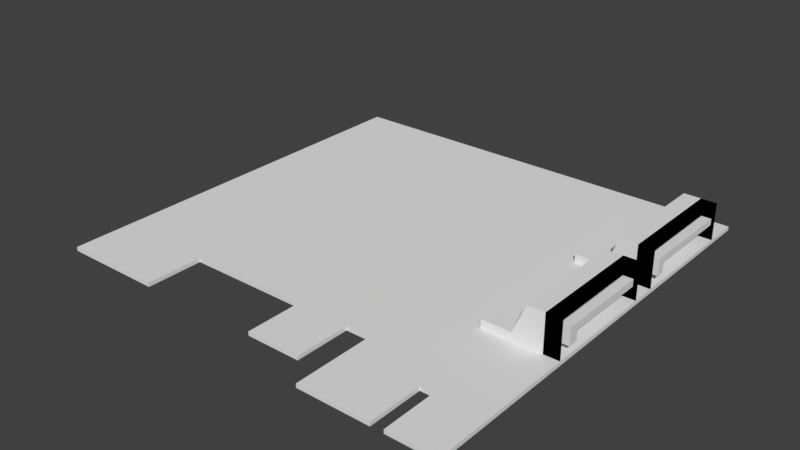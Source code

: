 # Source: RAID.blend  (saved by Blender 2.78.0; exported with 4.5.12 LTS)
import bpy
from mathutils import Matrix  # noqa: F401  (used for matrix-valued properties, if any)

bpy.ops.wm.read_factory_settings(use_empty=True)
scene = bpy.context.scene
scene.name = 'Scene'

# ---- collections
col_collection_1 = bpy.data.collections.new('Collection 1'); scene.collection.children.link(col_collection_1)

# ---- world
world_world = bpy.data.worlds.new('World'); scene.world = world_world
world_world.color = (0.05088, 0.05088, 0.05088)
world_world.use_sun_shadow = False
world_world.sun_shadow_jitter_overblur = 0.0
world_world.cycles.sampling_method = 'MANUAL'

# ---- meshes
me_cube = bpy.data.meshes.new('Cube')
me_cube.from_pydata([(-1.658, -2.184, -1.0), (-1.658, -2.184, 1.0), (-1.658, 1.203, -1.0), (-1.658, 1.203, 1.0), (2.459, -2.184, -1.0), (2.459, -2.184, 1.0), (2.459, 1.203, -1.0), (2.459, 1.203, 1.0), (0.4486, 1.203, -1.0), (0.4486, 1.203, 1.0), (0.4486, -2.184, -1.0), (0.4486, -2.184, 1.0), (0.9632, 1.203, 1.0), (0.9632, -2.184, -1.0), (0.9632, 1.203, -1.0), (0.9632, -2.184, 1.0), (-0.7004, 1.203, -1.0), (-0.7004, -2.184, 1.0), (-0.7004, 1.203, 1.0), (-0.7004, -2.184, -1.0), (1.192, 1.203, 1.0), (1.192, -2.184, -1.0), (1.192, 1.203, -1.0), (1.192, -2.184, 1.0), (1.875, 1.203, 1.0), (1.875, -2.184, -1.0), (1.875, 1.203, -1.0), (1.875, -2.184, 1.0), (1.996, 1.203, 1.0), (1.996, -2.184, -1.0), (1.996, 1.203, -1.0), (1.996, -2.184, 1.0), (-1.658, -2.724, -1.0), (-1.658, -2.724, 1.0), (-0.7004, -2.724, 1.0), (-0.7004, -2.724, -1.0), (0.9632, -2.708, 1.0), (0.4486, -2.708, 1.0), (0.4486, -2.708, -1.0), (0.9632, -2.708, -1.0), (2.459, -2.433, 1.0), (2.459, -2.433, -1.0), (1.996, -2.433, -1.0), (1.875, -2.433, 1.0), (1.192, -2.433, 1.0), (1.192, -2.433, -1.0), (1.875, -2.433, -1.0), (1.996, -2.433, 1.0), (2.459, -2.957, 1.0), (2.459, -2.957, -1.0), (1.996, -2.957, -1.0), (1.875, -2.957, 1.0), (1.192, -2.957, 1.0), (1.192, -2.957, -1.0), (1.875, -2.957, -1.0), (1.996, -2.957, 1.0), (-1.658, -0.4571, -1.0), (-1.658, -0.4571, 1.0), (2.459, -0.4571, -1.0), (2.459, -0.4571, 1.0), (0.4486, -0.4571, 1.0), (0.4486, -0.4571, -1.0), (0.9632, -0.4571, 1.0), (0.9632, -0.4571, -1.0), (-0.7004, -0.4571, -1.0), (-0.7004, -0.4571, 1.0), (1.192, -0.4571, 1.0), (1.192, -0.4571, -1.0), (1.875, -0.4571, 1.0), (1.875, -0.4571, -1.0), (1.996, -0.4571, 1.0), (1.996, -0.4571, -1.0), (-1.658, -1.553, -1.0), (2.459, -1.553, 1.0), (0.4486, -1.553, 1.0), (0.4486, -1.553, -1.0), (0.9632, -1.553, 1.0), (0.9632, -1.553, -1.0), (-0.7004, -1.553, -1.0), (-0.7004, -1.553, 1.0), (1.192, -1.553, 1.0), (1.192, -1.553, -1.0), (1.875, -1.553, 1.0), (1.875, -1.553, -1.0), (1.996, -1.553, 1.0), (1.996, -1.553, -1.0), (-1.658, -1.553, 1.0), (2.459, -1.553, -1.0), (-1.658, -0.2222, 1.0), (2.459, -0.2222, -1.0), (-1.658, -0.2222, -1.0), (2.459, -0.2222, 1.0), (0.4486, -0.2222, 1.0), (0.4486, -0.2222, -1.0), (0.9632, -0.2222, 1.0), (0.9632, -0.2222, -1.0), (-0.7004, -0.2222, -1.0), (-0.7004, -0.2222, 1.0), (1.192, -0.2222, 1.0), (1.192, -0.2222, -1.0), (1.875, -0.2222, 1.0), (1.875, -0.2222, -1.0), (1.996, -0.2222, 1.0), (1.996, -0.2222, -1.0), (-1.658, 0.8679, 1.0), (2.459, 0.8679, -1.0), (-1.658, 0.8679, -1.0), (2.459, 0.8679, 1.0), (0.4486, 0.8679, 1.0), (0.4486, 0.8679, -1.0), (0.9632, 0.8679, 1.0), (0.9632, 0.8679, -1.0), (-0.7004, 0.8679, -1.0), (-0.7004, 0.8679, 1.0), (1.192, 0.8679, 1.0), (1.192, 0.8679, -1.0), (1.875, 0.8679, 1.0), (1.875, 0.8679, -1.0), (1.996, 0.8679, 1.0), (1.996, 0.8679, -1.0), (1.75, 1.203, -1.0), (1.75, -2.184, 1.0), (1.75, 1.203, 1.0), (1.75, -2.184, -1.0), (1.75, -2.433, 1.0), (1.75, -2.433, -1.0), (1.75, -2.957, 1.0), (1.75, -2.957, -1.0), (1.75, -0.4571, -1.0), (1.75, -0.4571, 1.0), (1.75, -1.553, -1.0), (1.75, -1.553, 1.0), (1.75, -0.2222, 1.0), (1.75, -0.2222, -1.0), (1.75, 0.8679, -1.0), (1.75, 0.8679, 1.0), (2.15, -0.4571, 20.2), (2.459, -0.4571, 20.2), (2.028, -0.4571, 5.005), (1.75, -0.4571, 5.005), (2.459, -1.553, 20.2), (2.028, -1.553, 5.005), (2.15, -1.553, 20.2), (1.75, -1.553, 5.005), (2.459, 0.8679, 20.2), (2.459, -0.2222, 20.2), (2.028, 0.8679, 5.005), (2.028, -0.2222, 5.005), (2.15, 0.8679, 20.2), (2.15, -0.2222, 20.2), (1.75, -0.2222, 5.005), (1.75, 0.8679, 5.005), (2.459, -0.4571, 13.62), (2.097, -0.4571, 13.62), (1.975, -1.553, 3.632), (1.75, -1.553, 3.632), (2.459, -1.553, 13.62), (1.975, -0.4571, 3.632), (2.097, -1.553, 13.62), (1.75, -0.4571, 3.632), (2.459, -0.4571, 10.05), (1.75, -1.553, 2.888), (2.459, -1.553, 10.05), (2.069, -1.553, 10.05), (2.069, -0.4571, 10.05), (1.947, -1.553, 2.888), (1.947, -0.4571, 2.888), (1.75, -0.4571, 2.888), (-1.658, -1.342, 1.0), (2.459, -1.342, -1.0), (-1.658, -1.342, -1.0), (2.459, -1.342, 1.0), (0.4486, -1.342, 1.0), (0.4486, -1.342, -1.0), (0.9632, -1.342, 1.0), (0.9632, -1.342, -1.0), (-0.7004, -1.342, -1.0), (-0.7004, -1.342, 1.0), (1.192, -1.342, 1.0), (1.192, -1.342, -1.0), (1.875, -1.342, -1.0), (1.996, -1.342, -1.0), (1.75, -1.342, 1.0), (1.75, -1.342, -1.0), (2.459, -1.342, 20.2), (2.028, -1.342, 5.005), (2.15, -1.342, 20.2), (1.75, -1.342, 5.005), (1.75, -1.342, 3.632), (2.459, -1.342, 13.62), (2.459, -1.342, 10.05), (1.75, -1.342, 2.888), (-1.658, -1.441, -1.0), (2.459, -1.441, 1.0), (0.4486, -1.441, 1.0), (0.4486, -1.441, -1.0), (0.9632, -1.441, 1.0), (0.9632, -1.441, -1.0), (-0.7004, -1.441, -1.0), (-0.7004, -1.441, 1.0), (1.192, -1.441, 1.0), (1.192, -1.441, -1.0), (1.875, -1.441, -1.0), (1.996, -1.441, -1.0), (1.75, -1.441, 1.0), (1.75, -1.441, -1.0), (2.459, -1.441, 20.2), (2.028, -1.441, 5.005), (2.15, -1.441, 20.2), (1.75, -1.441, 5.005), (2.459, -1.441, 13.62), (2.459, -1.441, 10.05), (-1.658, -1.441, 1.0), (2.459, -1.441, -1.0), (1.75, -1.441, 3.632), (1.75, -1.441, 2.888), (2.459, -0.4571, 4.961), (1.75, -1.553, 1.826), (2.459, -1.553, 4.961), (2.028, -1.553, 4.961), (2.028, -0.4571, 4.961), (1.906, -1.553, 1.826), (1.906, -0.4571, 1.826), (1.75, -0.4571, 1.826), (1.75, -1.342, 1.826), (2.459, -1.342, 4.961), (2.459, -1.441, 4.961), (1.75, -1.441, 1.826), (-1.658, -0.5395, 1.0), (2.459, -0.5395, -1.0), (1.75, -0.5395, 3.632), (1.75, -0.5395, 2.888), (-1.658, -0.5395, -1.0), (2.459, -0.5395, 1.0), (0.4486, -0.5395, 1.0), (0.4486, -0.5395, -1.0), (0.9632, -0.5395, 1.0), (0.9632, -0.5395, -1.0), (-0.7004, -0.5395, -1.0), (-0.7004, -0.5395, 1.0), (1.192, -0.5395, 1.0), (1.192, -0.5395, -1.0), (1.875, -0.5395, -1.0), (1.996, -0.5395, -1.0), (1.75, -0.5395, 1.0), (1.75, -0.5395, -1.0), (2.459, -0.5395, 20.2), (2.028, -0.5395, 5.005), (2.15, -0.5395, 20.2), (1.75, -0.5395, 5.005), (2.459, -0.5395, 13.62), (2.459, -0.5395, 10.05), (1.75, -0.5395, 1.826), (-1.658, -0.1218, -1.0), (2.459, -0.1218, 1.0), (0.4486, -0.1218, 1.0), (0.4486, -0.1218, -1.0), (0.9632, -0.1218, 1.0), (0.9632, -0.1218, -1.0), (-0.7004, -0.1218, -1.0), (-0.7004, -0.1218, 1.0), (1.192, -0.1218, 1.0), (1.192, -0.1218, -1.0), (1.875, -0.1218, -1.0), (1.996, -0.1218, -1.0), (-1.658, -0.1218, 1.0), (2.459, -0.1218, -1.0), (1.75, -0.1218, -1.0), (1.75, -0.1218, 1.0), (2.459, -0.1218, 20.2), (2.028, -0.1218, 5.005), (2.15, -0.1218, 20.2), (1.75, -0.1218, 5.005), (-1.658, -0.03787, 1.0), (2.459, -0.03787, -1.0), (-1.658, -0.03787, -1.0), (2.459, -0.03787, 1.0), (0.4486, -0.03787, 1.0), (0.4486, -0.03787, -1.0), (0.9632, -0.03787, 1.0), (0.9632, -0.03787, -1.0), (-0.7004, -0.03787, -1.0), (-0.7004, -0.03787, 1.0), (1.192, -0.03787, 1.0), (1.192, -0.03787, -1.0), (1.875, -0.03787, -1.0), (1.996, -0.03787, -1.0), (1.75, -0.03787, -1.0), (1.75, -0.03787, 1.0), (2.459, -0.03787, 20.2), (2.028, -0.03787, 5.005), (2.15, -0.03787, 20.2), (1.75, -0.03787, 5.005), (-1.658, 0.7952, 1.0), (2.459, 0.7952, -1.0), (-1.658, 0.7952, -1.0), (2.459, 0.7952, 1.0), (0.4486, 0.7952, 1.0), (0.4486, 0.7952, -1.0), (0.9632, 0.7952, 1.0), (0.9632, 0.7952, -1.0), (-0.7004, 0.7952, -1.0), (-0.7004, 0.7952, 1.0), (1.192, 0.7952, 1.0), (1.192, 0.7952, -1.0), (1.875, 0.7952, -1.0), (1.996, 0.7952, -1.0), (1.75, 0.7952, -1.0), (1.75, 0.7952, 1.0), (2.459, 0.7952, 20.2), (2.028, 0.7952, 5.005), (2.15, 0.7952, 20.2), (1.75, 0.7952, 5.005), (2.459, 0.8679, 13.65), (2.097, 0.8679, 13.65), (2.097, -0.2222, 13.65), (1.976, -0.2222, 3.638), (1.976, 0.8679, 3.638), (2.459, -0.2222, 13.65), (1.75, 0.8679, 3.638), (1.75, -0.2222, 3.638), (2.459, -0.1218, 13.65), (1.75, -0.1218, 3.638), (1.75, -0.03787, 3.638), (2.459, -0.03787, 13.65), (1.75, 0.7952, 3.638), (2.459, 0.7952, 13.65), (2.459, 0.8679, 10.49), (1.95, -0.2222, 2.979), (2.072, 0.8679, 10.49), (2.072, -0.2222, 10.49), (1.95, 0.8679, 2.979), (2.459, -0.2222, 10.49), (1.75, 0.8679, 2.979), (1.75, -0.2222, 2.979), (2.459, -0.1218, 10.49), (1.75, -0.1218, 2.979), (1.75, -0.03787, 2.979), (2.459, -0.03787, 10.49), (1.75, 0.7952, 2.979), (2.459, 0.7952, 10.49), (2.459, 0.8679, 5.132), (1.908, -0.2222, 1.862), (2.029, 0.8679, 5.132), (2.029, -0.2222, 5.132), (1.908, 0.8679, 1.862), (2.459, -0.2222, 5.132), (1.75, 0.8679, 1.862), (1.75, -0.2222, 1.862), (2.459, -0.1218, 5.132), (1.75, -0.1218, 1.862), (1.75, -0.03787, 1.862), (2.459, -0.03787, 5.132), (1.75, 0.7952, 1.862), (2.31, -1.441, 1.0), (2.31, -1.553, 1.0), (2.31, -0.4571, 4.961), (2.31, -0.4571, 1.0), (2.31, -0.1218, 1.0), (2.31, -0.2222, 1.0), (2.31, 0.8679, 5.132), (2.31, 0.8679, 1.0), (2.31, -1.441, 20.2), (2.31, -1.553, 20.2), (2.31, -0.1218, 20.2), (2.31, -0.2222, 20.2), (2.31, -1.553, 4.961), (2.31, -0.2222, 13.65), (2.31, -0.4571, 20.2), (2.31, -0.4571, 13.62), (2.31, -1.553, 13.62), (2.31, -1.441, 13.62), (2.31, -0.4571, 10.05), (2.31, -1.553, 10.05), (2.31, -1.441, 10.05), (2.31, -0.5395, 1.0), (2.31, -1.342, 1.0), (2.31, -0.5395, 20.2), (2.31, -1.342, 20.2), (2.31, -0.5395, 13.62), (2.31, -1.342, 13.62), (2.31, -0.5395, 10.05), (2.31, -1.342, 10.05), (2.31, -1.342, 4.961), (2.31, -1.441, 4.961), (2.31, -0.5395, 4.961), (2.31, -0.03787, 1.0), (2.31, -0.03787, 20.2), (2.31, -0.1218, 13.65), (2.31, 0.7952, 1.0), (2.31, 0.7952, 20.2), (2.31, -0.03787, 13.65), (2.31, 0.8679, 20.2), (2.31, 0.7952, 13.65), (2.31, 0.8679, 13.65), (2.31, -0.2222, 10.49), (2.31, -0.1218, 10.49), (2.31, 0.7952, 10.49), (2.31, 0.8679, 10.49), (2.31, -0.2222, 5.132), (2.31, -0.1218, 5.132), (2.31, -0.03787, 5.132), (2.31, -0.03787, 10.49), (2.31, 0.7952, 5.132)], [], [(106, 104, 3, 2), (30, 28, 7, 6), (87, 73, 5, 4), (0, 19, 35, 32), (85, 87, 4, 29), (79, 86, 1, 17), (76, 74, 11, 15), (78, 75, 10, 19), (11, 10, 38, 37), (16, 18, 9, 8), (21, 23, 15, 13), (80, 76, 15, 23), (75, 77, 13, 10), (8, 9, 12, 14), (2, 3, 18, 16), (72, 78, 19, 0), (74, 79, 17, 11), (10, 11, 17, 19), (131, 80, 23, 121), (31, 27, 43, 47), (77, 81, 21, 13), (14, 12, 20, 22), (4, 5, 40, 41), (84, 82, 27, 31), (130, 83, 25, 123), (120, 122, 24, 26), (73, 84, 31, 5), (25, 29, 42, 46), (83, 85, 29, 25), (26, 24, 28, 30), (35, 34, 33, 32), (1, 0, 32, 33), (19, 17, 34, 35), (17, 1, 33, 34), (39, 36, 37, 38), (10, 13, 39, 38), (15, 11, 37, 36), (13, 15, 36, 39), (46, 43, 51, 54), (42, 47, 43, 46), (40, 47, 55, 48), (123, 25, 46, 125), (29, 4, 41, 42), (23, 21, 45, 44), (121, 23, 44, 124), (5, 31, 47, 40), (127, 126, 52, 53), (49, 48, 55, 50), (125, 46, 54, 127), (124, 44, 52, 126), (41, 40, 48, 49), (47, 42, 50, 55), (44, 45, 53, 52), (42, 41, 49, 50), (101, 103, 71, 69), (91, 102, 70, 59), (133, 101, 69, 128), (102, 100, 68, 70), (95, 99, 67, 63), (132, 98, 66, 129), (92, 97, 65, 60), (90, 96, 64, 56), (93, 95, 63, 61), (98, 94, 62, 66), (96, 93, 61, 64), (94, 92, 60, 62), (97, 88, 57, 65), (103, 89, 58, 71), (89, 91, 59, 58), (232, 228, 57, 56), (0, 1, 86, 72), (202, 203, 85, 83), (205, 202, 83, 130), (250, 251, 381, 379), (197, 201, 81, 77), (204, 200, 80, 131), (194, 199, 79, 74), (192, 198, 78, 72), (195, 197, 77, 75), (200, 196, 76, 80), (198, 195, 75, 78), (196, 194, 74, 76), (199, 212, 86, 79), (203, 213, 87, 85), (213, 193, 73, 87), (266, 254, 91, 89), (264, 266, 89, 103), (260, 265, 88, 97), (257, 255, 92, 94), (259, 256, 93, 96), (261, 257, 94, 98), (256, 258, 95, 93), (253, 259, 96, 90), (255, 260, 97, 92), (268, 261, 98, 132), (258, 262, 99, 95), (267, 263, 101, 133), (155, 154, 141, 143), (263, 264, 103, 101), (56, 57, 88, 90), (26, 30, 119, 117), (7, 28, 118, 107), (120, 26, 117, 134), (28, 24, 116, 118), (14, 22, 115, 111), (122, 20, 114, 135), (9, 18, 113, 108), (2, 16, 112, 106), (8, 14, 111, 109), (20, 12, 110, 114), (16, 8, 109, 112), (12, 9, 108, 110), (18, 3, 104, 113), (30, 6, 105, 119), (6, 7, 107, 105), (295, 293, 104, 106), (24, 122, 135, 116), (22, 120, 134, 115), (262, 267, 133, 99), (152, 153, 136, 137), (313, 314, 148, 144), (201, 205, 130, 81), (100, 132, 129, 68), (99, 133, 128, 67), (43, 124, 126, 51), (45, 125, 127, 53), (54, 51, 126, 127), (27, 121, 124, 43), (21, 123, 125, 45), (22, 20, 122, 120), (81, 130, 123, 21), (82, 131, 121, 27), (206, 208, 142, 140), (208, 207, 141, 142), (271, 270, 147, 149), (269, 271, 149, 145), (270, 272, 150, 147), (207, 209, 143, 141), (315, 318, 145, 149), (158, 156, 140, 142), (317, 319, 151, 146), (157, 159, 139, 138), (322, 320, 150, 272), (214, 155, 143, 209), (320, 316, 147, 150), (226, 211, 374, 384), (215, 161, 155, 214), (166, 167, 159, 157), (163, 162, 156, 158), (160, 164, 153, 152), (161, 165, 154, 155), (189, 250, 379, 380), (211, 210, 371, 374), (217, 221, 165, 161), (216, 220, 164, 160), (219, 218, 162, 163), (222, 223, 167, 166), (227, 217, 161, 215), (252, 224, 191, 231), (226, 225, 190, 211), (211, 190, 189, 210), (231, 191, 188, 230), (230, 188, 187, 249), (247, 249, 187, 185), (248, 247, 185, 186), (246, 248, 186, 184), (241, 245, 183, 179), (229, 233, 171, 169), (243, 229, 169, 181), (239, 228, 168, 177), (236, 234, 172, 174), (238, 235, 173, 176), (240, 236, 174, 178), (235, 237, 175, 173), (232, 238, 176, 170), (234, 239, 177, 172), (244, 240, 178, 182), (237, 241, 179, 175), (349, 335, 396, 400), (245, 242, 180, 183), (242, 243, 181, 180), (192, 212, 168, 170), (72, 86, 212, 192), (206, 140, 363, 362), (59, 216, 356, 357), (335, 321, 388, 396), (224, 227, 215, 191), (191, 215, 214, 188), (188, 214, 209, 187), (185, 187, 209, 207), (186, 185, 207, 208), (184, 186, 208, 206), (179, 183, 205, 201), (169, 171, 193, 213), (181, 169, 213, 203), (177, 168, 212, 199), (174, 172, 194, 196), (176, 173, 195, 198), (178, 174, 196, 200), (173, 175, 197, 195), (170, 176, 198, 192), (172, 177, 199, 194), (182, 178, 200, 204), (175, 179, 201, 197), (183, 180, 202, 205), (180, 181, 203, 202), (182, 204, 227, 224), (346, 91, 359, 399), (233, 59, 357, 375), (244, 182, 224, 252), (82, 84, 219, 221), (204, 131, 217, 227), (68, 129, 223, 222), (84, 73, 218, 219), (70, 68, 222, 220), (59, 70, 220, 216), (131, 82, 221, 217), (162, 218, 366, 373), (137, 246, 377, 368), (129, 244, 252, 223), (69, 71, 243, 242), (128, 69, 242, 245), (63, 67, 241, 237), (129, 66, 240, 244), (60, 65, 239, 234), (56, 64, 238, 232), (61, 63, 237, 235), (66, 62, 236, 240), (64, 61, 235, 238), (62, 60, 234, 236), (65, 57, 228, 239), (71, 58, 229, 243), (58, 59, 233, 229), (67, 128, 245, 241), (137, 136, 248, 246), (136, 138, 247, 248), (138, 139, 249, 247), (159, 230, 249, 139), (167, 231, 230, 159), (223, 252, 231, 167), (91, 254, 358, 359), (190, 251, 250, 189), (332, 346, 399, 395), (170, 168, 228, 232), (145, 318, 367, 365), (323, 322, 272, 292), (290, 292, 272, 270), (289, 291, 271, 269), (291, 290, 270, 271), (284, 287, 267, 262), (90, 88, 265, 253), (285, 286, 264, 263), (287, 285, 263, 267), (280, 284, 262, 258), (288, 283, 261, 268), (277, 282, 260, 255), (275, 281, 259, 253), (278, 280, 258, 256), (283, 279, 257, 261), (281, 278, 256, 259), (279, 277, 255, 257), (282, 273, 265, 260), (286, 274, 266, 264), (274, 276, 254, 266), (294, 296, 276, 274), (306, 294, 274, 286), (302, 293, 273, 282), (299, 297, 277, 279), (301, 298, 278, 281), (303, 299, 279, 283), (298, 300, 280, 278), (295, 301, 281, 275), (297, 302, 282, 277), (308, 303, 283, 288), (300, 304, 284, 280), (307, 305, 285, 287), (305, 306, 286, 285), (304, 307, 287, 284), (311, 310, 290, 291), (309, 311, 291, 289), (310, 312, 292, 290), (325, 323, 292, 312), (171, 233, 375, 376), (253, 265, 273, 275), (319, 325, 312, 151), (146, 151, 312, 310), (144, 148, 311, 309), (148, 146, 310, 311), (115, 134, 307, 304), (117, 119, 306, 305), (134, 117, 305, 307), (111, 115, 304, 300), (135, 114, 303, 308), (108, 113, 302, 297), (106, 112, 301, 295), (109, 111, 300, 298), (114, 110, 299, 303), (112, 109, 298, 301), (110, 108, 297, 299), (113, 104, 293, 302), (119, 105, 294, 306), (105, 107, 296, 294), (225, 226, 384, 383), (275, 273, 293, 295), (338, 340, 326, 324), (333, 339, 325, 319), (335, 338, 324, 321), (339, 337, 323, 325), (337, 336, 322, 323), (246, 184, 378, 377), (216, 160, 372, 356), (334, 328, 316, 320), (336, 334, 320, 322), (331, 333, 319, 317), (330, 332, 318, 315), (327, 329, 314, 313), (341, 343, 329, 327), (344, 346, 332, 330), (345, 347, 333, 331), (350, 348, 334, 336), (348, 342, 328, 334), (318, 332, 395, 367), (352, 349, 400, 401), (351, 350, 336, 337), (353, 351, 337, 339), (349, 352, 338, 335), (347, 353, 339, 333), (276, 296, 389, 386), (289, 269, 364, 387), (135, 308, 353, 347), (296, 107, 361, 389), (308, 288, 351, 353), (288, 268, 350, 351), (218, 73, 355, 366), (309, 289, 387, 390), (132, 100, 342, 348), (268, 132, 348, 350), (116, 135, 347, 345), (102, 91, 346, 344), (107, 118, 343, 341), (100, 102, 344, 342), (118, 116, 345, 343), (379, 369, 368, 377), (393, 394, 392, 390), (381, 372, 369, 379), (385, 356, 372, 381), (371, 380, 378, 362), (370, 371, 362, 363), (373, 374, 371, 370), (366, 384, 374, 373), (355, 354, 384, 366), (354, 376, 383, 384), (375, 357, 356, 385), (376, 375, 385, 383), (383, 385, 381, 382), (380, 379, 377, 378), (367, 388, 364, 365), (388, 391, 387, 364), (391, 393, 390, 387), (395, 396, 388, 367), (397, 398, 394, 393), (403, 360, 398, 397), (399, 400, 396, 395), (401, 403, 397, 402), (386, 389, 403, 401), (358, 386, 401, 400), (359, 358, 400, 399), (389, 361, 360, 403), (152, 137, 368, 369), (184, 206, 362, 378), (251, 190, 382, 381), (193, 171, 376, 354), (338, 352, 401, 402), (73, 193, 354, 355), (326, 340, 397, 393), (313, 144, 392, 394), (160, 152, 369, 372), (324, 326, 393, 391), (190, 225, 383, 382), (327, 313, 394, 398), (340, 338, 402, 397), (269, 145, 365, 364), (254, 276, 386, 358), (140, 156, 370, 363), (210, 189, 380, 371), (156, 162, 373, 370), (107, 341, 360, 361), (341, 327, 398, 360), (321, 324, 391, 388), (144, 309, 390, 392)])
_uv = me_cube.uv_layers.new(name='UVMap')
_uv.uv.foreach_set('vector', [0.4309, 0.43, 0.4352, 0.4277, 0.4357, 0.4289, 0.4313, 0.4304, 0.428, 0.437, 0.431, 0.4405, 0.4295, 0.4414, 0.4277, 0.4375, 0.4221, 0.4366, 0.4209, 0.4419, 0.4188, 0.4412, 0.4208, 0.4365, 0.4258, 0.426, 0.4241, 0.4274, 0.4243, 0.4259, 0.4252, 0.4256, 0.4222, 0.4354, 0.4221, 0.4366, 0.4208, 0.4365, 0.4206, 0.4353, 0.43, 0.3452, 0.3338, 0.3452, 0.3338, 0.2822, 0.43, 0.2822, 0.5972, 0.3452, 0.5455, 0.3452, 0.5455, 0.2822, 0.5972, 0.2822, 0.4253, 0.4286, 0.4235, 0.4312, 0.4217, 0.4299, 0.4241, 0.4274, 0.4177, 0.4255, 0.4217, 0.4299, 0.4202, 0.4298, 0.4167, 0.4265, 0.4306, 0.432, 0.436, 0.4326, 0.4343, 0.4369, 0.4296, 0.4342, 0.4205, 0.4325, 0.4148, 0.4304, 0.415, 0.4298, 0.4207, 0.4318, 0.6202, 0.3452, 0.5972, 0.3452, 0.5972, 0.2822, 0.6202, 0.2822, 0.4235, 0.4312, 0.4228, 0.4326, 0.4207, 0.4318, 0.4217, 0.4299, 0.4296, 0.4342, 0.4343, 0.4369, 0.4333, 0.4383, 0.4291, 0.4352, 0.4313, 0.4304, 0.4357, 0.4289, 0.436, 0.4326, 0.4306, 0.432, 0.4268, 0.4268, 0.4253, 0.4286, 0.4241, 0.4274, 0.4258, 0.426, 0.5455, 0.3452, 0.43, 0.3452, 0.43, 0.2822, 0.5455, 0.2822, 0.4217, 0.4299, 0.4177, 0.4255, 0.4204, 0.4226, 0.4241, 0.4274, 0.6763, 0.3452, 0.6202, 0.3452, 0.6202, 0.2822, 0.6763, 0.2822, 0.701, 0.2822, 0.6888, 0.2822, 0.6888, 0.2573, 0.701, 0.2573, 0.4228, 0.4326, 0.4226, 0.4332, 0.4205, 0.4325, 0.4207, 0.4318, 0.4291, 0.4352, 0.4333, 0.4383, 0.4329, 0.4388, 0.4288, 0.4356, 0.4208, 0.4365, 0.4188, 0.4412, 0.4182, 0.4409, 0.4203, 0.4365, 0.701, 0.3452, 0.6888, 0.3452, 0.6888, 0.2822, 0.701, 0.2822, 0.4223, 0.4348, 0.4223, 0.4351, 0.4206, 0.435, 0.4206, 0.4346, 0.4283, 0.4366, 0.4315, 0.4401, 0.4313, 0.4403, 0.4281, 0.4368, 0.7476, 0.3452, 0.701, 0.3452, 0.701, 0.2822, 0.7476, 0.2822, 0.4206, 0.435, 0.4206, 0.4353, 0.4199, 0.4353, 0.4198, 0.435, 0.4223, 0.4351, 0.4222, 0.4354, 0.4206, 0.4353, 0.4206, 0.435, 0.4281, 0.4368, 0.4313, 0.4403, 0.431, 0.4405, 0.428, 0.437, 0.4243, 0.4259, 0.4222, 0.4214, 0.4261, 0.4209, 0.4252, 0.4256, 0.4277, 0.4214, 0.4258, 0.426, 0.4252, 0.4256, 0.4261, 0.4209, 0.4241, 0.4274, 0.4204, 0.4226, 0.4222, 0.4214, 0.4243, 0.4259, 0.43, 0.2822, 0.3338, 0.2822, 0.3338, 0.2283, 0.43, 0.2283, 0.4198, 0.4304, 0.4157, 0.428, 0.4167, 0.4265, 0.4202, 0.4298, 0.4217, 0.4299, 0.4207, 0.4318, 0.4198, 0.4304, 0.4202, 0.4298, 0.5972, 0.2822, 0.5455, 0.2822, 0.5455, 0.2299, 0.5972, 0.2299, 0.4207, 0.4318, 0.415, 0.4298, 0.4157, 0.428, 0.4198, 0.4304, 0.4198, 0.435, 0.4148, 0.4368, 0.4142, 0.435, 0.4186, 0.4346, 0.4199, 0.4353, 0.4149, 0.4371, 0.4148, 0.4368, 0.4198, 0.435, 0.7476, 0.2573, 0.701, 0.2573, 0.701, 0.2051, 0.7476, 0.2051, 0.4206, 0.4346, 0.4206, 0.435, 0.4198, 0.435, 0.4199, 0.4346, 0.4206, 0.4353, 0.4208, 0.4365, 0.4203, 0.4365, 0.4199, 0.4353, 0.4148, 0.4304, 0.4205, 0.4325, 0.4196, 0.433, 0.4146, 0.431, 0.6763, 0.2822, 0.6202, 0.2822, 0.6202, 0.2573, 0.6763, 0.2573, 0.7476, 0.2822, 0.701, 0.2822, 0.701, 0.2573, 0.7476, 0.2573, 0.4186, 0.4344, 0.4142, 0.4347, 0.4142, 0.4326, 0.4186, 0.4336, 0.4195, 0.4367, 0.4165, 0.4398, 0.4154, 0.4384, 0.4193, 0.4363, 0.4199, 0.4346, 0.4198, 0.435, 0.4186, 0.4346, 0.4186, 0.4344, 0.6763, 0.2573, 0.6202, 0.2573, 0.6202, 0.2051, 0.6763, 0.2051, 0.4203, 0.4365, 0.4182, 0.4409, 0.4165, 0.4398, 0.4195, 0.4367, 0.4149, 0.4371, 0.4199, 0.4353, 0.4193, 0.4363, 0.4154, 0.4384, 0.4146, 0.431, 0.4196, 0.433, 0.4186, 0.4336, 0.4142, 0.4326, 0.4199, 0.4353, 0.4203, 0.4365, 0.4195, 0.4367, 0.4193, 0.4363, 0.4254, 0.4358, 0.4254, 0.4361, 0.4248, 0.436, 0.4249, 0.4357, 0.7476, 0.478, 0.701, 0.478, 0.701, 0.4546, 0.7476, 0.4546, 0.4255, 0.4356, 0.4254, 0.4358, 0.4249, 0.4357, 0.425, 0.4354, 0.701, 0.478, 0.6888, 0.478, 0.6888, 0.4546, 0.701, 0.4546, 0.4261, 0.4338, 0.4259, 0.4344, 0.4254, 0.4342, 0.4256, 0.4336, 0.6763, 0.478, 0.6202, 0.478, 0.6202, 0.4546, 0.6763, 0.4546, 0.5455, 0.478, 0.43, 0.478, 0.43, 0.4546, 0.5455, 0.4546, 0.4293, 0.4286, 0.428, 0.4304, 0.4275, 0.4301, 0.4288, 0.4283, 0.4266, 0.4327, 0.4261, 0.4338, 0.4256, 0.4336, 0.4261, 0.4325, 0.6202, 0.478, 0.5972, 0.478, 0.5972, 0.4546, 0.6202, 0.4546, 0.428, 0.4304, 0.4266, 0.4327, 0.4261, 0.4325, 0.4275, 0.4301, 0.5972, 0.478, 0.5455, 0.478, 0.5455, 0.4546, 0.5972, 0.4546, 0.43, 0.478, 0.3338, 0.478, 0.3338, 0.4546, 0.43, 0.4546, 0.4254, 0.4361, 0.4252, 0.4372, 0.4246, 0.4371, 0.4248, 0.436, 0.4252, 0.4372, 0.4251, 0.4423, 0.4244, 0.4423, 0.4246, 0.4371, 0.4287, 0.4282, 0.4323, 0.4242, 0.4324, 0.4244, 0.4288, 0.4283, 0.4258, 0.426, 0.4277, 0.4214, 0.4296, 0.4223, 0.4268, 0.4268, 0.4226, 0.4352, 0.4225, 0.4355, 0.4222, 0.4354, 0.4223, 0.4351, 0.4226, 0.4348, 0.4226, 0.4352, 0.4223, 0.4351, 0.4223, 0.4348, 0.266, 0.65, 0.2681, 0.5062, 0.2736, 0.5023, 0.2738, 0.6569, 0.4231, 0.4327, 0.4229, 0.4333, 0.4226, 0.4332, 0.4228, 0.4326, 0.6763, 0.3564, 0.6202, 0.3564, 0.6202, 0.3452, 0.6763, 0.3452, 0.5455, 0.3564, 0.43, 0.3564, 0.43, 0.3452, 0.5455, 0.3452, 0.4271, 0.4269, 0.4256, 0.4288, 0.4253, 0.4286, 0.4268, 0.4268, 0.4238, 0.4313, 0.4231, 0.4327, 0.4228, 0.4326, 0.4235, 0.4312, 0.6202, 0.3564, 0.5972, 0.3564, 0.5972, 0.3452, 0.6202, 0.3452, 0.4256, 0.4288, 0.4238, 0.4313, 0.4235, 0.4312, 0.4253, 0.4286, 0.5972, 0.3564, 0.5455, 0.3564, 0.5455, 0.3452, 0.5972, 0.3452, 0.43, 0.3564, 0.3338, 0.3564, 0.3338, 0.3452, 0.43, 0.3452, 0.4225, 0.4355, 0.4223, 0.4366, 0.4221, 0.4366, 0.4222, 0.4354, 0.4223, 0.4366, 0.4212, 0.4419, 0.4209, 0.4419, 0.4221, 0.4366, 0.4254, 0.4372, 0.4253, 0.4423, 0.4251, 0.4423, 0.4252, 0.4372, 0.4256, 0.4362, 0.4254, 0.4372, 0.4252, 0.4372, 0.4254, 0.4361, 0.43, 0.4881, 0.3338, 0.4881, 0.3338, 0.478, 0.43, 0.478, 0.5972, 0.4881, 0.5455, 0.4881, 0.5455, 0.478, 0.5972, 0.478, 0.4282, 0.4306, 0.4268, 0.4329, 0.4266, 0.4327, 0.428, 0.4304, 0.6202, 0.4881, 0.5972, 0.4881, 0.5972, 0.478, 0.6202, 0.478, 0.4268, 0.4329, 0.4263, 0.4339, 0.4261, 0.4338, 0.4266, 0.4327, 0.4295, 0.4288, 0.4282, 0.4306, 0.428, 0.4304, 0.4293, 0.4286, 0.5455, 0.4881, 0.43, 0.4881, 0.43, 0.478, 0.5455, 0.478, 0.6763, 0.4881, 0.6202, 0.4881, 0.6202, 0.478, 0.6763, 0.478, 0.4263, 0.4339, 0.4261, 0.4344, 0.4259, 0.4344, 0.4261, 0.4338, 0.4257, 0.4356, 0.4257, 0.4359, 0.4254, 0.4358, 0.4255, 0.4356, 0.3287, 0.09231, 0.3402, 0.09231, 0.3429, 0.1624, 0.3287, 0.1624, 0.4257, 0.4359, 0.4256, 0.4362, 0.4254, 0.4361, 0.4254, 0.4358, 0.4288, 0.4283, 0.4324, 0.4244, 0.4329, 0.4249, 0.4293, 0.4286, 0.4281, 0.4368, 0.428, 0.437, 0.4275, 0.4367, 0.4276, 0.4365, 0.7476, 0.6203, 0.701, 0.6203, 0.701, 0.5868, 0.7476, 0.5868, 0.4283, 0.4366, 0.4281, 0.4368, 0.4276, 0.4365, 0.4277, 0.4363, 0.701, 0.6203, 0.6888, 0.6203, 0.6888, 0.5868, 0.701, 0.5868, 0.4291, 0.4352, 0.4288, 0.4356, 0.4282, 0.4353, 0.4284, 0.4348, 0.6763, 0.6203, 0.6202, 0.6203, 0.6202, 0.5868, 0.6763, 0.5868, 0.5455, 0.6203, 0.43, 0.6203, 0.43, 0.5868, 0.5455, 0.5868, 0.4313, 0.4304, 0.4306, 0.432, 0.4299, 0.4317, 0.4309, 0.43, 0.4296, 0.4342, 0.4291, 0.4352, 0.4284, 0.4348, 0.4289, 0.4338, 0.6202, 0.6203, 0.5972, 0.6203, 0.5972, 0.5868, 0.6202, 0.5868, 0.4306, 0.432, 0.4296, 0.4342, 0.4289, 0.4338, 0.4299, 0.4317, 0.5972, 0.6203, 0.5455, 0.6203, 0.5455, 0.5868, 0.5972, 0.5868, 0.43, 0.6203, 0.3338, 0.6203, 0.3338, 0.5868, 0.43, 0.5868, 0.428, 0.437, 0.4277, 0.4375, 0.4273, 0.4375, 0.4275, 0.4367, 0.4277, 0.4375, 0.4295, 0.4414, 0.4286, 0.4417, 0.4273, 0.4375, 0.4308, 0.4299, 0.4351, 0.4276, 0.4352, 0.4277, 0.4309, 0.43, 0.6888, 0.6203, 0.6763, 0.6203, 0.6763, 0.5868, 0.6888, 0.5868, 0.4288, 0.4356, 0.4283, 0.4366, 0.4277, 0.4363, 0.4282, 0.4353, 0.4261, 0.4344, 0.4257, 0.4356, 0.4255, 0.4356, 0.4259, 0.4344, 0.2848, 0.6574, 0.3015, 0.658, 0.28, 0.9808, 0.2648, 0.9799, 0.141, 0.6779, 0.158, 0.678, 0.1471, 0.9999, 0.1318, 0.9995, 0.4229, 0.4333, 0.4226, 0.4348, 0.4223, 0.4348, 0.4226, 0.4332, 0.6888, 0.478, 0.6763, 0.478, 0.6763, 0.4546, 0.6888, 0.4546, 0.4259, 0.4344, 0.4255, 0.4356, 0.425, 0.4354, 0.4254, 0.4342, 0.6888, 0.2573, 0.6763, 0.2573, 0.6763, 0.2051, 0.6888, 0.2051, 0.4196, 0.433, 0.4199, 0.4346, 0.4186, 0.4344, 0.4186, 0.4336, 0.4186, 0.4346, 0.4142, 0.435, 0.4142, 0.4347, 0.4186, 0.4344, 0.6888, 0.2822, 0.6763, 0.2822, 0.6763, 0.2573, 0.6888, 0.2573, 0.4205, 0.4325, 0.4206, 0.4346, 0.4199, 0.4346, 0.4196, 0.433, 0.4288, 0.4356, 0.4329, 0.4388, 0.4315, 0.4401, 0.4283, 0.4366, 0.4226, 0.4332, 0.4223, 0.4348, 0.4206, 0.4346, 0.4205, 0.4325, 0.6888, 0.3452, 0.6763, 0.3452, 0.6763, 0.2822, 0.6888, 0.2822, 0.7476, 0.3564, 0.7164, 0.3564, 0.7164, 0.3452, 0.7476, 0.3452, 0.7164, 0.3564, 0.7042, 0.3564, 0.7042, 0.3452, 0.7164, 0.3452, 0.7164, 0.4881, 0.7042, 0.4881, 0.7042, 0.478, 0.7164, 0.478, 0.7476, 0.4881, 0.7164, 0.4881, 0.7164, 0.478, 0.7476, 0.478, 0.7042, 0.4881, 0.6763, 0.4881, 0.6763, 0.478, 0.7042, 0.478, 0.7042, 0.3564, 0.6763, 0.3564, 0.6763, 0.3452, 0.7042, 0.3452, 0.04609, 0.6803, 0.06385, 0.6798, 0.06754, 0.9997, 0.05244, 0.9999, 0.193, 0.6559, 0.2103, 0.6559, 0.2017, 0.9779, 0.1866, 0.9775, 0.1508, 0.1806, 0.1644, 0.1803, 0.1663, 0.2629, 0.1495, 0.2633, 0.3124, 0.1689, 0.3266, 0.1691, 0.3256, 0.2551, 0.3081, 0.2549, 0.0, 0.0, 0.0, 0.0, 0.0, 0.0, 0.0, 0.0, 0.0, 0.0, 0.0, 0.0, 0.0, 0.0, 0.0, 0.0, 0.006112, 0.1884, 0.01722, 0.1878, 0.02292, 0.255, 0.009234, 0.2556, 0.216, 0.267, 0.2247, 0.4888, 0.2174, 0.4891, 0.2124, 0.2583, 0.0, 0.0, 0.0, 0.0, 0.0, 0.0, 0.0, 0.0, 0.3148, 0.1223, 0.3271, 0.1225, 0.3266, 0.1691, 0.3124, 0.1689, 0.1879, 0.4901, 0.2059, 0.4895, 0.2103, 0.6559, 0.193, 0.6559, 0.284, 0.5022, 0.302, 0.5022, 0.3015, 0.658, 0.2848, 0.6574, 0.3287, 0.05432, 0.3387, 0.05432, 0.3402, 0.09231, 0.3287, 0.09231, 0.2322, 0.6503, 0.266, 0.65, 0.2738, 0.6569, 0.2295, 0.6587, 0.2247, 0.4888, 0.2285, 0.6496, 0.2229, 0.6559, 0.2174, 0.4891, 0.3287, 8.543e-05, 0.3367, 8.543e-05, 0.3387, 0.05432, 0.3287, 0.05432, 0.2848, 0.2522, 0.3082, 0.2522, 0.302, 0.5022, 0.284, 0.5022, 0.1765, 0.258, 0.1988, 0.2581, 0.2059, 0.4895, 0.1879, 0.4901, 0.3181, 0.05577, 0.3279, 0.05589, 0.3271, 0.1225, 0.3148, 0.1223, 0.0, 0.0, 0.0, 0.0, 0.0, 0.0, 0.0, 0.0, 0.0, 0.0, 0.0, 0.0, 0.0, 0.0, 0.0, 0.0, 0.216, 0.267, 0.2186, 0.2673, 0.2307, 0.4885, 0.2247, 0.4888, 0.2247, 0.4888, 0.2307, 0.4885, 0.2322, 0.6503, 0.2285, 0.6496, 0.0, 0.0, 0.0, 0.0, 0.0, 0.0, 0.0, 0.0, 0.0, 0.0, 0.0, 0.0, 0.0, 0.0, 0.0, 0.0, 0.7042, 0.4464, 0.6763, 0.4464, 0.6763, 0.3662, 0.7042, 0.3662, 0.7164, 0.4464, 0.7042, 0.4464, 0.7042, 0.3662, 0.7164, 0.3662, 0.7476, 0.4464, 0.7164, 0.4464, 0.7164, 0.3662, 0.7476, 0.3662, 0.4252, 0.4341, 0.4248, 0.4354, 0.4229, 0.4349, 0.4232, 0.4334, 0.4244, 0.4371, 0.4242, 0.4423, 0.4214, 0.442, 0.4226, 0.4367, 0.4246, 0.4359, 0.4244, 0.4371, 0.4226, 0.4367, 0.4228, 0.4355, 0.43, 0.4464, 0.3338, 0.4464, 0.3338, 0.3662, 0.43, 0.3662, 0.5972, 0.4464, 0.5455, 0.4464, 0.5455, 0.3662, 0.5972, 0.3662, 0.4273, 0.43, 0.4259, 0.4324, 0.424, 0.4315, 0.4258, 0.4289, 0.6202, 0.4464, 0.5972, 0.4464, 0.5972, 0.3662, 0.6202, 0.3662, 0.4259, 0.4324, 0.4254, 0.4336, 0.4234, 0.4328, 0.424, 0.4315, 0.4287, 0.4282, 0.4273, 0.43, 0.4258, 0.4289, 0.4273, 0.4271, 0.5455, 0.4464, 0.43, 0.4464, 0.43, 0.3662, 0.5455, 0.3662, 0.6763, 0.4464, 0.6202, 0.4464, 0.6202, 0.3662, 0.6763, 0.3662, 0.4254, 0.4336, 0.4252, 0.4341, 0.4232, 0.4334, 0.4234, 0.4328, 0.05458, 0.2941, 0.07558, 0.5227, 0.06825, 0.5233, 0.05098, 0.2851, 0.4248, 0.4354, 0.4247, 0.4357, 0.4228, 0.4352, 0.4229, 0.4349, 0.4247, 0.4357, 0.4246, 0.4359, 0.4228, 0.4355, 0.4228, 0.4352, 0.4271, 0.4269, 0.4298, 0.4225, 0.4301, 0.4226, 0.4273, 0.4271, 0.4268, 0.4268, 0.4296, 0.4223, 0.4298, 0.4225, 0.4271, 0.4269, 0.7476, 0.3564, 0.7476, 0.3452, 0.7325, 0.3452, 0.7325, 0.3564, 0.284, 0.003595, 0.2848, 0.2522, 0.2767, 0.2522, 0.2746, 0.003573, 0.07558, 0.5227, 0.08248, 0.6709, 0.07644, 0.6795, 0.06825, 0.5233, 0.0, 0.0, 0.0, 0.0, 0.0, 0.0, 0.0, 0.0, 0.0, 0.0, 0.0, 0.0, 0.0, 0.0, 0.0, 0.0, 0.0, 0.0, 0.0, 0.0, 0.0, 0.0, 0.0, 0.0, 0.7042, 0.3662, 0.6763, 0.3662, 0.6763, 0.3564, 0.7042, 0.3564, 0.7164, 0.3662, 0.7042, 0.3662, 0.7042, 0.3564, 0.7164, 0.3564, 0.7476, 0.3662, 0.7164, 0.3662, 0.7164, 0.3564, 0.7476, 0.3564, 0.4232, 0.4334, 0.4229, 0.4349, 0.4226, 0.4348, 0.4229, 0.4333, 0.4226, 0.4367, 0.4214, 0.442, 0.4212, 0.4419, 0.4223, 0.4366, 0.4228, 0.4355, 0.4226, 0.4367, 0.4223, 0.4366, 0.4225, 0.4355, 0.43, 0.3662, 0.3338, 0.3662, 0.3338, 0.3564, 0.43, 0.3564, 0.5972, 0.3662, 0.5455, 0.3662, 0.5455, 0.3564, 0.5972, 0.3564, 0.4258, 0.4289, 0.424, 0.4315, 0.4238, 0.4313, 0.4256, 0.4288, 0.6202, 0.3662, 0.5972, 0.3662, 0.5972, 0.3564, 0.6202, 0.3564, 0.424, 0.4315, 0.4234, 0.4328, 0.4231, 0.4327, 0.4238, 0.4313, 0.4273, 0.4271, 0.4258, 0.4289, 0.4256, 0.4288, 0.4271, 0.4269, 0.5455, 0.3662, 0.43, 0.3662, 0.43, 0.3564, 0.5455, 0.3564, 0.6763, 0.3662, 0.6202, 0.3662, 0.6202, 0.3564, 0.6763, 0.3564, 0.4234, 0.4328, 0.4232, 0.4334, 0.4229, 0.4333, 0.4231, 0.4327, 0.4229, 0.4349, 0.4228, 0.4352, 0.4226, 0.4352, 0.4226, 0.4348, 0.4228, 0.4352, 0.4228, 0.4355, 0.4225, 0.4355, 0.4226, 0.4352, 0.0, 0.0, 0.0, 0.0, 0.0, 0.0, 0.0, 0.0, 0.0, 0.0, 0.0, 0.0, 0.0, 0.0, 0.0, 0.0, 0.0, 0.0, 0.0, 0.0, 0.0, 0.0, 0.0, 0.0, 0.0, 0.0, 0.0, 0.0, 0.0, 0.0, 0.0, 0.0, 0.1665, 8.582e-05, 0.1744, 8.573e-05, 0.1765, 0.258, 0.1685, 0.05387, 0.0, 0.0, 0.0, 0.0, 0.0, 0.0, 0.0, 0.0, 0.3207, 0.004022, 0.3285, 0.004113, 0.3279, 0.05589, 0.3181, 0.05577, 0.1744, 8.573e-05, 0.2045, 8.543e-05, 0.1988, 0.2581, 0.1765, 0.258, 0.313, 0.003933, 0.3207, 0.004022, 0.3181, 0.05577, 0.3082, 0.2522, 0.284, 0.003595, 0.313, 0.003933, 0.3082, 0.2522, 0.2848, 0.2522, 0.0, 0.0, 0.0, 0.0, 0.0, 0.0, 0.0, 0.0, 0.2059, 0.4895, 0.1988, 0.2581, 0.2066, 0.2582, 0.2128, 0.4893, 0.0, 0.0, 0.0, 0.0, 0.0, 0.0, 0.0, 0.0, 0.0, 0.0, 0.0, 0.0, 0.0, 0.0, 0.0, 0.0, 0.4249, 0.4357, 0.4248, 0.436, 0.4246, 0.4359, 0.4247, 0.4357, 0.425, 0.4354, 0.4249, 0.4357, 0.4247, 0.4357, 0.4248, 0.4354, 0.4256, 0.4336, 0.4254, 0.4342, 0.4252, 0.4341, 0.4254, 0.4336, 0.6763, 0.4546, 0.6202, 0.4546, 0.6202, 0.4464, 0.6763, 0.4464, 0.5455, 0.4546, 0.43, 0.4546, 0.43, 0.4464, 0.5455, 0.4464, 0.4288, 0.4283, 0.4275, 0.4301, 0.4273, 0.43, 0.4287, 0.4282, 0.4261, 0.4325, 0.4256, 0.4336, 0.4254, 0.4336, 0.4259, 0.4324, 0.6202, 0.4546, 0.5972, 0.4546, 0.5972, 0.4464, 0.6202, 0.4464, 0.4275, 0.4301, 0.4261, 0.4325, 0.4259, 0.4324, 0.4273, 0.43, 0.5972, 0.4546, 0.5455, 0.4546, 0.5455, 0.4464, 0.5972, 0.4464, 0.43, 0.4546, 0.3338, 0.4546, 0.3338, 0.4464, 0.43, 0.4464, 0.4248, 0.436, 0.4246, 0.4371, 0.4244, 0.4371, 0.4246, 0.4359, 0.4246, 0.4371, 0.4244, 0.4423, 0.4242, 0.4423, 0.4244, 0.4371, 0.4254, 0.4342, 0.425, 0.4354, 0.4248, 0.4354, 0.4252, 0.4341, 0.7476, 0.4546, 0.7164, 0.4546, 0.7164, 0.4464, 0.7476, 0.4464, 0.7164, 0.4546, 0.7042, 0.4546, 0.7042, 0.4464, 0.7164, 0.4464, 0.7042, 0.4546, 0.6763, 0.4546, 0.6763, 0.4464, 0.7042, 0.4464, 0.0, 0.0, 0.0, 0.0, 0.0, 0.0, 0.0, 0.0, 0.0, 0.0, 0.0, 0.0, 0.0, 0.0, 0.0, 0.0, 0.0, 0.0, 0.0, 0.0, 0.0, 0.0, 0.0, 0.0, 0.04878, 8.543e-05, 0.05529, 0.0008285, 0.05422, 0.01022, 0.04768, 0.009777, 0.2307, 0.4885, 0.2681, 0.5062, 0.266, 0.65, 0.2322, 0.6503, 0.0, 0.0, 0.0, 0.0, 0.0, 0.0, 0.0, 0.0, 0.4273, 0.4271, 0.4301, 0.4226, 0.4323, 0.4242, 0.4287, 0.4282, 0.06754, 0.9997, 0.06385, 0.6798, 0.07119, 0.6796, 0.07484, 0.9997, 0.0, 0.0, 0.0, 0.0, 0.0, 0.0, 0.0, 0.0, 0.7042, 0.4964, 0.6763, 0.4964, 0.6763, 0.4881, 0.7042, 0.4881, 0.7476, 0.4964, 0.7164, 0.4964, 0.7164, 0.4881, 0.7476, 0.4881, 0.7164, 0.4964, 0.7042, 0.4964, 0.7042, 0.4881, 0.7164, 0.4881, 0.4263, 0.4345, 0.4259, 0.4357, 0.4257, 0.4356, 0.4261, 0.4344, 0.4293, 0.4286, 0.4329, 0.4249, 0.4331, 0.425, 0.4295, 0.4288, 0.4258, 0.4359, 0.4258, 0.4362, 0.4256, 0.4362, 0.4257, 0.4359, 0.4259, 0.4357, 0.4258, 0.4359, 0.4257, 0.4359, 0.4257, 0.4356, 0.4265, 0.434, 0.4263, 0.4345, 0.4261, 0.4344, 0.4263, 0.4339, 0.6763, 0.4964, 0.6202, 0.4964, 0.6202, 0.4881, 0.6763, 0.4881, 0.5455, 0.4964, 0.43, 0.4964, 0.43, 0.4881, 0.5455, 0.4881, 0.4296, 0.4289, 0.4283, 0.4307, 0.4282, 0.4306, 0.4295, 0.4288, 0.427, 0.4329, 0.4265, 0.434, 0.4263, 0.4339, 0.4268, 0.4329, 0.6202, 0.4964, 0.5972, 0.4964, 0.5972, 0.4881, 0.6202, 0.4881, 0.4283, 0.4307, 0.427, 0.4329, 0.4268, 0.4329, 0.4282, 0.4306, 0.5972, 0.4964, 0.5455, 0.4964, 0.5455, 0.4881, 0.5972, 0.4881, 0.43, 0.4964, 0.3338, 0.4964, 0.3338, 0.4881, 0.43, 0.4881, 0.4258, 0.4362, 0.4256, 0.4372, 0.4254, 0.4372, 0.4256, 0.4362, 0.4256, 0.4372, 0.4256, 0.4423, 0.4253, 0.4423, 0.4254, 0.4372, 0.4271, 0.4375, 0.4285, 0.4418, 0.4256, 0.4423, 0.4256, 0.4372, 0.4273, 0.4367, 0.4271, 0.4375, 0.4256, 0.4372, 0.4258, 0.4362, 0.43, 0.5796, 0.3338, 0.5796, 0.3338, 0.4964, 0.43, 0.4964, 0.5972, 0.5796, 0.5455, 0.5796, 0.5455, 0.4964, 0.5972, 0.4964, 0.4298, 0.4316, 0.4287, 0.4338, 0.427, 0.4329, 0.4283, 0.4307, 0.6202, 0.5796, 0.5972, 0.5796, 0.5972, 0.4964, 0.6202, 0.4964, 0.4287, 0.4338, 0.4282, 0.4348, 0.4265, 0.434, 0.427, 0.4329, 0.4308, 0.4299, 0.4298, 0.4316, 0.4283, 0.4307, 0.4296, 0.4289, 0.5455, 0.5796, 0.43, 0.5796, 0.43, 0.4964, 0.5455, 0.4964, 0.6763, 0.5796, 0.6202, 0.5796, 0.6202, 0.4964, 0.6763, 0.4964, 0.4282, 0.4348, 0.428, 0.4352, 0.4263, 0.4345, 0.4265, 0.434, 0.4275, 0.4362, 0.4274, 0.4364, 0.4258, 0.4359, 0.4259, 0.4357, 0.4274, 0.4364, 0.4273, 0.4367, 0.4258, 0.4362, 0.4258, 0.4359, 0.428, 0.4352, 0.4275, 0.4362, 0.4259, 0.4357, 0.4263, 0.4345, 0.7164, 0.5796, 0.7042, 0.5796, 0.7042, 0.4964, 0.7164, 0.4964, 0.7476, 0.5796, 0.7164, 0.5796, 0.7164, 0.4964, 0.7476, 0.4964, 0.7042, 0.5796, 0.6763, 0.5796, 0.6763, 0.4964, 0.7042, 0.4964, 0.0, 0.0, 0.0, 0.0, 0.0, 0.0, 0.0, 0.0, 0.0, 0.0, 0.0, 0.0, 0.0, 0.0, 0.0, 0.0, 0.4295, 0.4288, 0.4331, 0.425, 0.4333, 0.4252, 0.4296, 0.4289, 0.0, 0.0, 0.0, 0.0, 0.0, 0.0, 0.0, 0.0, 0.7042, 0.5868, 0.6763, 0.5868, 0.6763, 0.5796, 0.7042, 0.5796, 0.7476, 0.5868, 0.7164, 0.5868, 0.7164, 0.5796, 0.7476, 0.5796, 0.7164, 0.5868, 0.7042, 0.5868, 0.7042, 0.5796, 0.7164, 0.5796, 0.4282, 0.4353, 0.4277, 0.4363, 0.4275, 0.4362, 0.428, 0.4352, 0.4276, 0.4365, 0.4275, 0.4367, 0.4273, 0.4367, 0.4274, 0.4364, 0.4277, 0.4363, 0.4276, 0.4365, 0.4274, 0.4364, 0.4275, 0.4362, 0.4284, 0.4348, 0.4282, 0.4353, 0.428, 0.4352, 0.4282, 0.4348, 0.6763, 0.5868, 0.6202, 0.5868, 0.6202, 0.5796, 0.6763, 0.5796, 0.5455, 0.5868, 0.43, 0.5868, 0.43, 0.5796, 0.5455, 0.5796, 0.4309, 0.43, 0.4299, 0.4317, 0.4298, 0.4316, 0.4308, 0.4299, 0.4289, 0.4338, 0.4284, 0.4348, 0.4282, 0.4348, 0.4287, 0.4338, 0.6202, 0.5868, 0.5972, 0.5868, 0.5972, 0.5796, 0.6202, 0.5796, 0.4299, 0.4317, 0.4289, 0.4338, 0.4287, 0.4338, 0.4298, 0.4316, 0.5972, 0.5868, 0.5455, 0.5868, 0.5455, 0.5796, 0.5972, 0.5796, 0.43, 0.5868, 0.3338, 0.5868, 0.3338, 0.5796, 0.43, 0.5796, 0.4275, 0.4367, 0.4273, 0.4375, 0.4271, 0.4375, 0.4273, 0.4367, 0.4273, 0.4375, 0.4286, 0.4417, 0.4285, 0.4418, 0.4271, 0.4375, 0.2186, 0.2673, 0.216, 0.267, 0.2124, 0.2583, 0.2225, 0.2569, 0.4296, 0.4289, 0.4333, 0.4252, 0.4351, 0.4276, 0.4308, 0.4299, 0.08095, 0.5222, 0.1209, 0.5401, 0.1219, 0.6708, 0.08562, 0.6718, 0.0, 0.0, 0.0, 0.0, 0.0, 0.0, 0.0, 0.0, 0.07558, 0.5227, 0.08095, 0.5222, 0.08562, 0.6718, 0.08248, 0.6709, 0.0, 0.0, 0.0, 0.0, 0.0, 0.0, 0.0, 0.0, 0.0, 0.0, 0.0, 0.0, 0.0, 0.0, 0.0, 0.0, 0.7476, 0.4464, 0.7476, 0.3662, 0.7325, 0.3662, 0.7325, 0.4464, 0.2848, 0.2522, 0.284, 0.5022, 0.2771, 0.5022, 0.2767, 0.2522, 0.004606, 0.1559, 0.01447, 0.1554, 0.01722, 0.1878, 0.006112, 0.1884, 0.0, 0.0, 0.0, 0.0, 0.0, 0.0, 0.0, 0.0, 0.1514, 0.1407, 0.1635, 0.1404, 0.1644, 0.1803, 0.1508, 0.1806, 0.03762, 0.5247, 0.05668, 0.5239, 0.06385, 0.6798, 0.04609, 0.6803, 0.1368, 0.5355, 0.155, 0.5349, 0.158, 0.678, 0.141, 0.6779, 0.1265, 0.2718, 0.1496, 0.2709, 0.155, 0.5349, 0.1368, 0.5355, 0.02328, 0.2612, 0.04444, 0.2603, 0.05668, 0.5239, 0.03762, 0.5247, 0.1525, 0.07311, 0.162, 0.0729, 0.1635, 0.1404, 0.1514, 0.1407, 0.0, 0.0, 0.0, 0.0, 0.0, 0.0, 0.0, 0.0, 0.002054, 0.1009, 0.009818, 0.1006, 0.01447, 0.1554, 0.004606, 0.1559, 0.06385, 0.6798, 0.05668, 0.5239, 0.06405, 0.5235, 0.07119, 0.6796, 0.05693, 0.2942, 0.05458, 0.2941, 0.05098, 0.2851, 0.05979, 0.2834, 0.0, 0.0, 0.0, 0.0, 0.0, 0.0, 0.0, 0.0, 0.0, 0.0, 0.0, 0.0, 0.0, 0.0, 0.0, 0.0, 0.05458, 0.2941, 0.05693, 0.2942, 0.08095, 0.5222, 0.07558, 0.5227, 0.0, 0.0, 0.0, 0.0, 0.0, 0.0, 0.0, 0.0, 0.06064, 0.001536, 0.113, 0.01795, 0.1061, 0.02668, 0.05901, 0.0107, 0.7476, 0.4964, 0.7476, 0.4881, 0.7325, 0.4881, 0.7325, 0.4964, 0.0, 0.0, 0.0, 0.0, 0.0, 0.0, 0.0, 0.0, 0.113, 0.01795, 0.1179, 0.02178, 0.1103, 0.02879, 0.1061, 0.02668, 0.0, 0.0, 0.0, 0.0, 0.0, 0.0, 0.0, 0.0, 0.0, 0.0, 0.0, 0.0, 0.0, 0.0, 0.0, 0.0, 0.1988, 0.2581, 0.2045, 8.543e-05, 0.2143, 0.0002328, 0.2066, 0.2582, 0.7476, 0.5796, 0.7476, 0.4964, 0.7325, 0.4964, 0.7325, 0.5796, 8.543e-05, 0.05853, 0.006227, 0.05825, 0.009818, 0.1006, 0.002054, 0.1009, 0.0, 0.0, 0.0, 0.0, 0.0, 0.0, 0.0, 0.0, 0.1533, 0.02098, 0.1608, 0.02081, 0.162, 0.0729, 0.1525, 0.07311, 0.01222, 0.05797, 0.035, 0.05691, 0.04444, 0.2603, 0.02328, 0.2612, 0.1179, 0.02178, 0.1459, 0.02115, 0.1496, 0.2709, 0.1265, 0.2718, 0.006227, 0.05825, 0.01222, 0.05797, 0.02328, 0.2612, 0.009818, 0.1006, 0.1459, 0.02115, 0.1533, 0.02098, 0.1525, 0.07311, 0.1496, 0.2709, 0.2738, 0.6569, 0.2779, 0.6571, 0.2575, 0.9795, 0.2518, 0.9791, 0.1301, 0.6778, 0.134, 0.6778, 0.1245, 0.9993, 0.1189, 0.9991, 0.2736, 0.5023, 0.2771, 0.5022, 0.2779, 0.6571, 0.2738, 0.6569, 0.2725, 0.2523, 0.2767, 0.2522, 0.2771, 0.5022, 0.2736, 0.5023, 0.2229, 0.6559, 0.2295, 0.6587, 0.2191, 0.9784, 0.2135, 0.9782, 0.2174, 0.6559, 0.2229, 0.6559, 0.2135, 0.9782, 0.209, 0.9781, 0.2128, 0.4893, 0.2174, 0.4891, 0.2229, 0.6559, 0.2174, 0.6559, 0.2066, 0.2582, 0.2124, 0.2583, 0.2174, 0.4891, 0.2128, 0.4893, 0.2143, 0.0002328, 0.2216, 0.0003703, 0.2124, 0.2583, 0.2066, 0.2582, 0.2216, 0.0003703, 0.2268, 0.0004811, 0.2225, 0.2569, 0.2124, 0.2583, 0.2695, 0.003585, 0.2746, 0.003573, 0.2767, 0.2522, 0.2725, 0.2523, 0.2268, 0.0004811, 0.2695, 0.003585, 0.2725, 0.2523, 0.2225, 0.2569, 0.2225, 0.2569, 0.2725, 0.2523, 0.2736, 0.5023, 0.2386, 0.484, 0.2295, 0.6587, 0.2738, 0.6569, 0.2518, 0.9791, 0.2191, 0.9784, 0.07119, 0.6796, 0.07644, 0.6795, 0.07932, 0.9996, 0.07484, 0.9997, 0.07644, 0.6795, 0.08272, 0.681, 0.08489, 0.9996, 0.07932, 0.9996, 0.08272, 0.681, 0.1301, 0.6778, 0.1189, 0.9991, 0.08489, 0.9996, 0.06405, 0.5235, 0.06825, 0.5233, 0.07644, 0.6795, 0.07119, 0.6796, 0.1265, 0.5359, 0.1298, 0.5358, 0.134, 0.6778, 0.1301, 0.6778, 0.1125, 0.2724, 0.1172, 0.2722, 0.1298, 0.5358, 0.1265, 0.5359, 0.04581, 0.2852, 0.05098, 0.2851, 0.06825, 0.5233, 0.06405, 0.5235, 0.05979, 0.2834, 0.1125, 0.2724, 0.1265, 0.5359, 0.08859, 0.5175, 0.05901, 0.0107, 0.1061, 0.02668, 0.1125, 0.2724, 0.05979, 0.2834, 0.05422, 0.01022, 0.05901, 0.0107, 0.05979, 0.2834, 0.05098, 0.2851, 0.04768, 0.009777, 0.05422, 0.01022, 0.05098, 0.2851, 0.04581, 0.2852, 0.1061, 0.02668, 0.1103, 0.02879, 0.1172, 0.2722, 0.1125, 0.2724, 0.2848, 0.6574, 0.2648, 0.9799, 0.2575, 0.9795, 0.2779, 0.6571, 0.7476, 0.3662, 0.7476, 0.3564, 0.7325, 0.3564, 0.7325, 0.3662, 0.2681, 0.5062, 0.2307, 0.4885, 0.2386, 0.484, 0.2736, 0.5023, 0.0, 0.0, 0.0, 0.0, 0.0, 0.0, 0.0, 0.0, 0.08095, 0.5222, 0.05693, 0.2942, 0.05979, 0.2834, 0.08859, 0.5175, 0.0, 0.0, 0.0, 0.0, 0.0, 0.0, 0.0, 0.0, 0.1219, 0.6708, 0.1209, 0.5401, 0.1265, 0.5359, 0.1301, 0.6778, 0.141, 0.6779, 0.1318, 0.9995, 0.1245, 0.9993, 0.134, 0.6778, 0.284, 0.5022, 0.2848, 0.6574, 0.2779, 0.6571, 0.2771, 0.5022, 0.08562, 0.6718, 0.1219, 0.6708, 0.1301, 0.6778, 0.08272, 0.681, 0.0, 0.0, 0.0, 0.0, 0.0, 0.0, 0.0, 0.0, 0.1368, 0.5355, 0.141, 0.6779, 0.134, 0.6778, 0.1298, 0.5358, 0.1209, 0.5401, 0.08095, 0.5222, 0.08859, 0.5175, 0.1265, 0.5359, 0.7476, 0.4881, 0.7476, 0.478, 0.7325, 0.478, 0.7325, 0.4881, 0.05529, 0.0008285, 0.06064, 0.001536, 0.05901, 0.0107, 0.05422, 0.01022, 0.2017, 0.9779, 0.2103, 0.6559, 0.2174, 0.6559, 0.209, 0.9781, 0.0, 0.0, 0.0, 0.0, 0.0, 0.0, 0.0, 0.0, 0.2103, 0.6559, 0.2059, 0.4895, 0.2128, 0.4893, 0.2174, 0.6559, 0.1179, 0.02178, 0.1265, 0.2718, 0.1172, 0.2722, 0.1103, 0.02879, 0.1265, 0.2718, 0.1368, 0.5355, 0.1298, 0.5358, 0.1172, 0.2722, 0.08248, 0.6709, 0.08562, 0.6718, 0.08272, 0.681, 0.07644, 0.6795, 0.7476, 0.5868, 0.7476, 0.5796, 0.7325, 0.5796, 0.7325, 0.5868])
me_cube.use_remesh_preserve_volume = False
me_cube.use_remesh_preserve_attributes = False
me_cube.use_mirror_vertex_groups = False
me_cube.update()

# ---- objects
ob_cube = bpy.data.objects.new('Cube', me_cube)

# ---- transforms, parenting, visibility, modifiers, constraints
ob_cube.location = (0.0, 0.0, 0.0)
ob_cube.scale = (1.0, 1.0, 0.01853)
ob_cube.lineart.crease_threshold = 0.0

# ---- collection membership
col_collection_1.objects.link(ob_cube)

# ---- scene / render settings (as saved in the file)
scene.frame_start = 1; scene.frame_end = 250; scene.frame_set(1)
scene.render.engine = 'BLENDER_EEVEE_NEXT'
scene.render.resolution_percentage = 50
scene.render.dither_intensity = 0.0
scene.cycles.use_denoising = False
scene.cycles.samples = 128
scene.cycles.sampling_pattern = 'TABULATED_SOBOL'
scene.cycles.light_sampling_threshold = 0.0
scene.cycles.use_adaptive_sampling = False
scene.cycles.use_light_tree = False
scene.cycles.blur_glossy = 0.0
scene.cycles.sample_clamp_indirect = 0.0
scene.view_settings.view_transform = 'Standard'
bpy.context.view_layer.update()

# ---- added for rendering (the .blend has no active camera and no usable light): camera, sun
cam_auto = bpy.data.cameras.new('AutoCamera')
cam_auto.lens = 50.0
cam_auto.sensor_width = 36.0
cam_auto.clip_end = 1000.0
ob_auto_camera = bpy.data.objects.new('AutoCamera', cam_auto)
scene.collection.objects.link(ob_auto_camera)
ob_auto_camera.location = (5.82825, -7.38973, 4.51995)
ob_auto_camera.rotation_euler = (1.09748, -7.21219e-08, 0.694738)
scene.camera = ob_auto_camera
light_auto_sun = bpy.data.lights.new('AutoSun', 'SUN')
light_auto_sun.energy = 3.0
light_auto_sun.angle = 0.0523599
ob_auto_sun = bpy.data.objects.new('AutoSun', light_auto_sun)
scene.collection.objects.link(ob_auto_sun)
ob_auto_sun.rotation_euler = (0.872665, 0.174533, 0.523599)
bpy.context.view_layer.update()
